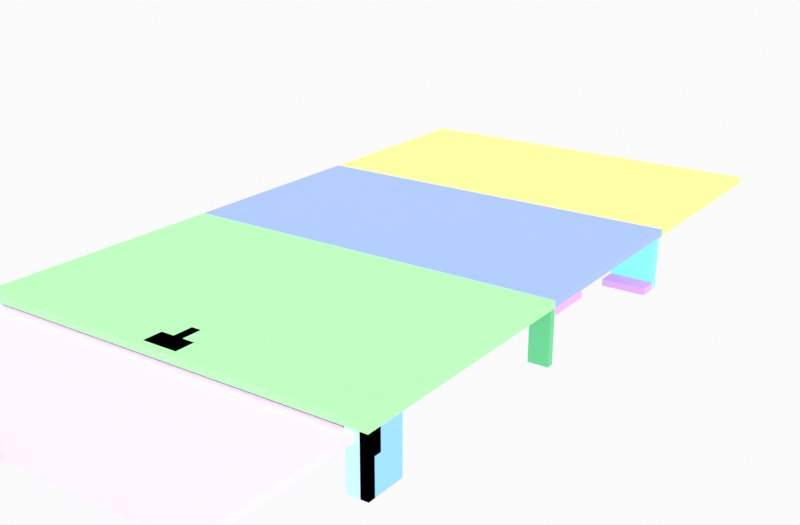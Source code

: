 # Source: meriva_1to1.blend  (saved by Blender 5.0.119; exported with 4.5.12 LTS)
import bpy
from mathutils import Matrix  # noqa: F401  (used for matrix-valued properties, if any)

bpy.ops.wm.read_factory_settings(use_empty=True)
scene = bpy.context.scene
scene.name = 'Scene'

# ---- collections
col_collection = bpy.data.collections.new('Collection'); scene.collection.children.link(col_collection)
col_asm = bpy.data.collections.new('asm'); scene.collection.children.link(col_asm)

# ---- materials (node trees are filled in below, after node groups)
mat_material = bpy.data.materials.new('Material')
mat_material.alpha_threshold = 0.0
mat_material.use_backface_culling_lightprobe_volume = False
mat_material.roughness = 0.5
mat_material.line_color = (0.0, 0.0, 0.0, 1.0)
mat_p2 = bpy.data.materials.new('p2')
mat_p8 = bpy.data.materials.new('p8')
mat_p6 = bpy.data.materials.new('p6')
mat_p7 = bpy.data.materials.new('p7')
mat_p3 = bpy.data.materials.new('p3')
mat_p4 = bpy.data.materials.new('p4')
mat_p5 = bpy.data.materials.new('p5')
mat_p9 = bpy.data.materials.new('p9')
mat_p1 = bpy.data.materials.new('p1')
mat_p10 = bpy.data.materials.new('p10')
mat_p11 = bpy.data.materials.new('p11')
mat_p12 = bpy.data.materials.new('p12')
mat_p13 = bpy.data.materials.new('p13')
mat_p14 = bpy.data.materials.new('p14')
mat_p15 = bpy.data.materials.new('p15')
mat_p16 = bpy.data.materials.new('p16')
mat_p17 = bpy.data.materials.new('p17')
mat_p18 = bpy.data.materials.new('p18')

# ---- material node trees
mat_material.use_nodes = True; mat_material.node_tree.nodes.clear()
_N = mat_material.node_tree.nodes; _L = mat_material.node_tree.links
n0 = _N.new('ShaderNodeOutputMaterial'); n0.name = 'Material Output'; n0.location = (200, 100)
n1 = _N.new('ShaderNodeBsdfPrincipled'); n1.name = 'Principled BSDF'; n1.location = (-200, 100)
_L.new(n1.outputs[0], n0.inputs[0])
n0.is_active_output = True
mat_p2.use_nodes = True; mat_p2.node_tree.nodes.clear()
_N = mat_p2.node_tree.nodes; _L = mat_p2.node_tree.links
n0 = _N.new('ShaderNodeBsdfPrincipled'); n0.name = 'Principled BSDF'; n0.location = (-200, 100)
n0.inputs[0].default_value = (0.3, 0.8, 0.3, 1.0)
n0.inputs[2].default_value = 0.7
n1 = _N.new('ShaderNodeOutputMaterial'); n1.name = 'Material Output'; n1.location = (200, 100)
_L.new(n0.outputs[0], n1.inputs[0])
n1.is_active_output = True
mat_p8.use_nodes = True; mat_p8.node_tree.nodes.clear()
_N = mat_p8.node_tree.nodes; _L = mat_p8.node_tree.links
n0 = _N.new('ShaderNodeBsdfPrincipled'); n0.name = 'Principled BSDF'; n0.location = (-200, 100)
n0.inputs[0].default_value = (0.1, 0.45, 0.2, 1.0)
n0.inputs[2].default_value = 0.7
n1 = _N.new('ShaderNodeOutputMaterial'); n1.name = 'Material Output'; n1.location = (200, 100)
_L.new(n0.outputs[0], n1.inputs[0])
n1.is_active_output = True
mat_p6.use_nodes = True; mat_p6.node_tree.nodes.clear()
_N = mat_p6.node_tree.nodes; _L = mat_p6.node_tree.links
n0 = _N.new('ShaderNodeBsdfPrincipled'); n0.name = 'Principled BSDF'; n0.location = (-200, 100)
n0.inputs[0].default_value = (0.2, 0.45, 0.85, 1.0)
n0.inputs[2].default_value = 0.7
n1 = _N.new('ShaderNodeOutputMaterial'); n1.name = 'Material Output'; n1.location = (200, 100)
_L.new(n0.outputs[0], n1.inputs[0])
n1.is_active_output = True
mat_p7.use_nodes = True; mat_p7.node_tree.nodes.clear()
_N = mat_p7.node_tree.nodes; _L = mat_p7.node_tree.links
n0 = _N.new('ShaderNodeBsdfPrincipled'); n0.name = 'Principled BSDF'; n0.location = (-200, 100)
n0.inputs[0].default_value = (0.4, 0.7, 0.95, 1.0)
n0.inputs[2].default_value = 0.7
n1 = _N.new('ShaderNodeOutputMaterial'); n1.name = 'Material Output'; n1.location = (200, 100)
_L.new(n0.outputs[0], n1.inputs[0])
n1.is_active_output = True
mat_p3.use_nodes = True; mat_p3.node_tree.nodes.clear()
_N = mat_p3.node_tree.nodes; _L = mat_p3.node_tree.links
n0 = _N.new('ShaderNodeBsdfPrincipled'); n0.name = 'Principled BSDF'; n0.location = (-200, 100)
n0.inputs[0].default_value = (0.1, 0.7, 0.65, 1.0)
n0.inputs[2].default_value = 0.7
n1 = _N.new('ShaderNodeOutputMaterial'); n1.name = 'Material Output'; n1.location = (200, 100)
_L.new(n0.outputs[0], n1.inputs[0])
n1.is_active_output = True
mat_p4.use_nodes = True; mat_p4.node_tree.nodes.clear()
_N = mat_p4.node_tree.nodes; _L = mat_p4.node_tree.links
n0 = _N.new('ShaderNodeBsdfPrincipled'); n0.name = 'Principled BSDF'; n0.location = (-200, 100)
n0.inputs[0].default_value = (0.95, 0.55, 0.15, 1.0)
n0.inputs[2].default_value = 0.7
n1 = _N.new('ShaderNodeOutputMaterial'); n1.name = 'Material Output'; n1.location = (200, 100)
_L.new(n0.outputs[0], n1.inputs[0])
n1.is_active_output = True
mat_p5.use_nodes = True; mat_p5.node_tree.nodes.clear()
_N = mat_p5.node_tree.nodes; _L = mat_p5.node_tree.links
n0 = _N.new('ShaderNodeBsdfPrincipled'); n0.name = 'Principled BSDF'; n0.location = (-200, 100)
n0.inputs[0].default_value = (0.55, 0.85, 0.25, 1.0)
n0.inputs[2].default_value = 0.7
n1 = _N.new('ShaderNodeOutputMaterial'); n1.name = 'Material Output'; n1.location = (200, 100)
_L.new(n0.outputs[0], n1.inputs[0])
n1.is_active_output = True
mat_p9.use_nodes = True; mat_p9.node_tree.nodes.clear()
_N = mat_p9.node_tree.nodes; _L = mat_p9.node_tree.links
n0 = _N.new('ShaderNodeBsdfPrincipled'); n0.name = 'Principled BSDF'; n0.location = (-200, 100)
n0.inputs[0].default_value = (0.55, 0.35, 0.2, 1.0)
n0.inputs[2].default_value = 0.7
n1 = _N.new('ShaderNodeOutputMaterial'); n1.name = 'Material Output'; n1.location = (200, 100)
_L.new(n0.outputs[0], n1.inputs[0])
n1.is_active_output = True
mat_p1.use_nodes = True; mat_p1.node_tree.nodes.clear()
_N = mat_p1.node_tree.nodes; _L = mat_p1.node_tree.links
n0 = _N.new('ShaderNodeBsdfPrincipled'); n0.name = 'Principled BSDF'; n0.location = (-200, 100)
n0.inputs[0].default_value = (0.95, 0.8, 0.2, 1.0)
n0.inputs[2].default_value = 0.7
n1 = _N.new('ShaderNodeOutputMaterial'); n1.name = 'Material Output'; n1.location = (200, 100)
_L.new(n0.outputs[0], n1.inputs[0])
n1.is_active_output = True
mat_p10.use_nodes = True; mat_p10.node_tree.nodes.clear()
_N = mat_p10.node_tree.nodes; _L = mat_p10.node_tree.links
n0 = _N.new('ShaderNodeBsdfPrincipled'); n0.name = 'Principled BSDF'; n0.location = (-200, 100)
n0.inputs[0].default_value = (0.25, 0.35, 0.85, 1.0)
n0.inputs[2].default_value = 0.7
n1 = _N.new('ShaderNodeOutputMaterial'); n1.name = 'Material Output'; n1.location = (200, 100)
_L.new(n0.outputs[0], n1.inputs[0])
n1.is_active_output = True
mat_p11.use_nodes = True; mat_p11.node_tree.nodes.clear()
_N = mat_p11.node_tree.nodes; _L = mat_p11.node_tree.links
n0 = _N.new('ShaderNodeBsdfPrincipled'); n0.name = 'Principled BSDF'; n0.location = (-200, 100)
n0.inputs[0].default_value = (0.2, 0.8, 0.85, 1.0)
n0.inputs[2].default_value = 0.7
n1 = _N.new('ShaderNodeOutputMaterial'); n1.name = 'Material Output'; n1.location = (200, 100)
_L.new(n0.outputs[0], n1.inputs[0])
n1.is_active_output = True
mat_p12.use_nodes = True; mat_p12.node_tree.nodes.clear()
_N = mat_p12.node_tree.nodes; _L = mat_p12.node_tree.links
n0 = _N.new('ShaderNodeBsdfPrincipled'); n0.name = 'Principled BSDF'; n0.location = (-200, 100)
n0.inputs[0].default_value = (0.55, 0.3, 0.75, 1.0)
n0.inputs[2].default_value = 0.7
n1 = _N.new('ShaderNodeOutputMaterial'); n1.name = 'Material Output'; n1.location = (200, 100)
_L.new(n0.outputs[0], n1.inputs[0])
n1.is_active_output = True
mat_p13.use_nodes = True; mat_p13.node_tree.nodes.clear()
_N = mat_p13.node_tree.nodes; _L = mat_p13.node_tree.links
n0 = _N.new('ShaderNodeBsdfPrincipled'); n0.name = 'Principled BSDF'; n0.location = (-200, 100)
n0.inputs[0].default_value = (0.9, 0.3, 0.8, 1.0)
n0.inputs[2].default_value = 0.7
n1 = _N.new('ShaderNodeOutputMaterial'); n1.name = 'Material Output'; n1.location = (200, 100)
_L.new(n0.outputs[0], n1.inputs[0])
n1.is_active_output = True
mat_p14.use_nodes = True; mat_p14.node_tree.nodes.clear()
_N = mat_p14.node_tree.nodes; _L = mat_p14.node_tree.links
n0 = _N.new('ShaderNodeBsdfPrincipled'); n0.name = 'Principled BSDF'; n0.location = (-200, 100)
n0.inputs[0].default_value = (0.85, 0.55, 0.9, 1.0)
n0.inputs[2].default_value = 0.7
n1 = _N.new('ShaderNodeOutputMaterial'); n1.name = 'Material Output'; n1.location = (200, 100)
_L.new(n0.outputs[0], n1.inputs[0])
n1.is_active_output = True
mat_p15.use_nodes = True; mat_p15.node_tree.nodes.clear()
_N = mat_p15.node_tree.nodes; _L = mat_p15.node_tree.links
n0 = _N.new('ShaderNodeBsdfPrincipled'); n0.name = 'Principled BSDF'; n0.location = (-200, 100)
n0.inputs[0].default_value = (0.9, 0.15, 0.15, 1.0)
n0.inputs[2].default_value = 0.7
n1 = _N.new('ShaderNodeOutputMaterial'); n1.name = 'Material Output'; n1.location = (200, 100)
_L.new(n0.outputs[0], n1.inputs[0])
n1.is_active_output = True
mat_p16.use_nodes = True; mat_p16.node_tree.nodes.clear()
_N = mat_p16.node_tree.nodes; _L = mat_p16.node_tree.links
n0 = _N.new('ShaderNodeBsdfPrincipled'); n0.name = 'Principled BSDF'; n0.location = (-200, 100)
n0.inputs[0].default_value = (0.95, 0.45, 0.1, 1.0)
n0.inputs[2].default_value = 0.7
n1 = _N.new('ShaderNodeOutputMaterial'); n1.name = 'Material Output'; n1.location = (200, 100)
_L.new(n0.outputs[0], n1.inputs[0])
n1.is_active_output = True
mat_p17.use_nodes = True; mat_p17.node_tree.nodes.clear()
_N = mat_p17.node_tree.nodes; _L = mat_p17.node_tree.links
n0 = _N.new('ShaderNodeBsdfPrincipled'); n0.name = 'Principled BSDF'; n0.location = (-200, 100)
n0.inputs[0].default_value = (0.95, 0.85, 0.2, 1.0)
n0.inputs[2].default_value = 0.7
n1 = _N.new('ShaderNodeOutputMaterial'); n1.name = 'Material Output'; n1.location = (200, 100)
_L.new(n0.outputs[0], n1.inputs[0])
n1.is_active_output = True
mat_p18.use_nodes = True; mat_p18.node_tree.nodes.clear()
_N = mat_p18.node_tree.nodes; _L = mat_p18.node_tree.links
n0 = _N.new('ShaderNodeBsdfPrincipled'); n0.name = 'Principled BSDF'; n0.location = (-200, 100)
n0.inputs[0].default_value = (0.2, 0.2, 0.22, 1.0)
n0.inputs[2].default_value = 0.7
n1 = _N.new('ShaderNodeOutputMaterial'); n1.name = 'Material Output'; n1.location = (200, 100)
_L.new(n0.outputs[0], n1.inputs[0])
n1.is_active_output = True

# ---- world
world_world = bpy.data.worlds.new('World'); scene.world = world_world
world_world.use_nodes = True; world_world.node_tree.nodes.clear()
_N = world_world.node_tree.nodes; _L = world_world.node_tree.links
n0 = _N.new('ShaderNodeOutputWorld'); n0.name = 'World Output'; n0.location = (200, 100)
n1 = _N.new('ShaderNodeBackground'); n1.name = 'Background'; n1.location = (-200, 100)
n1.inputs[0].default_value = (0.96, 0.96, 0.97, 1.0)
_L.new(n1.outputs[0], n0.inputs[0])
n0.is_active_output = True
world_world.color = (0.05088, 0.05088, 0.05088)
world_world.sun_shadow_jitter_overblur = 0.0

# ---- cameras
cam_c = bpy.data.cameras.new('C')
cam_c.clip_start = 1.0
cam_c.clip_end = 1e+07
cam_camera = bpy.data.cameras.new('Camera')
cam_camera.clip_end = 100.0
cam_camera.ortho_scale = 7.314

# ---- lights
light_s = bpy.data.lights.new('S', 'SUN')
light_s.energy = 4.0
light_light = bpy.data.lights.new('Light', 'POINT')
light_light.energy = 1000.0
light_light.shadow_soft_size = 0.1

# ---- meshes
me_cube = bpy.data.meshes.new('Cube')
me_cube.from_pydata([(1.0, 1.0, 1.0), (1.0, 1.0, -1.0), (1.0, -1.0, 1.0), (1.0, -1.0, -1.0), (-1.0, 1.0, 1.0), (-1.0, 1.0, -1.0), (-1.0, -1.0, 1.0), (-1.0, -1.0, -1.0)], [], [(0, 4, 6, 2), (3, 2, 6, 7), (7, 6, 4, 5), (5, 1, 3, 7), (1, 0, 2, 3), (5, 4, 0, 1)])
_uv = me_cube.uv_layers.new(name='UVMap')
_uv.uv.foreach_set('vector', [0.625, 0.5, 0.875, 0.5, 0.875, 0.75, 0.625, 0.75, 0.375, 0.75, 0.625, 0.75, 0.625, 1.0, 0.375, 1.0, 0.375, 0.0, 0.625, 0.0, 0.625, 0.25, 0.375, 0.25, 0.125, 0.5, 0.375, 0.5, 0.375, 0.75, 0.125, 0.75, 0.375, 0.5, 0.625, 0.5, 0.625, 0.75, 0.375, 0.75, 0.375, 0.25, 0.625, 0.25, 0.625, 0.5, 0.375, 0.5])
me_cube.materials.append(mat_material)
me_cube.use_mirror_vertex_groups = False
me_cube.update()
me_p2 = bpy.data.meshes.new('P2')
me_p2.from_pydata([(-515.0, 0.0, 132.0), (515.0, 0.0, 132.0), (515.0, 660.0, 132.0), (-515.0, 660.0, 132.0), (-515.0, 0.0, 150.0), (515.0, 0.0, 150.0), (515.0, 660.0, 150.0), (-515.0, 660.0, 150.0)], [], [(0, 1, 2, 3), (4, 5, 6, 7), (0, 1, 5, 4), (1, 2, 6, 5), (2, 3, 7, 6), (3, 0, 4, 7)])
me_p2.materials.append(mat_p2)
me_p2.update()
me_p8 = bpy.data.meshes.new('P8')
me_p8.from_pydata([(-515.0, 642.0, 0.0), (-465.0, 642.0, 0.0), (-465.0, 660.0, 0.0), (-515.0, 660.0, 0.0), (-515.0, 642.0, 132.0), (-465.0, 642.0, 132.0), (-465.0, 660.0, 132.0), (-515.0, 660.0, 132.0)], [], [(0, 1, 2, 3), (4, 5, 6, 7), (0, 1, 5, 4), (1, 2, 6, 5), (2, 3, 7, 6), (3, 0, 4, 7)])
me_p8.materials.append(mat_p8)
me_p8.update()
me_p8_001 = bpy.data.meshes.new('P8.001')
me_p8_001.from_pydata([(465.0, 642.0, 0.0), (515.0, 642.0, 0.0), (515.0, 660.0, 0.0), (465.0, 660.0, 0.0), (465.0, 642.0, 132.0), (515.0, 642.0, 132.0), (515.0, 660.0, 132.0), (465.0, 660.0, 132.0)], [], [(0, 1, 2, 3), (4, 5, 6, 7), (0, 1, 5, 4), (1, 2, 6, 5), (2, 3, 7, 6), (3, 0, 4, 7)])
me_p8_001.materials.append(mat_p8)
me_p8_001.update()
me_p6 = bpy.data.meshes.new('P6')
me_p6.from_pydata([(-515.0, 0.0, 0.0), (-497.0, 0.0, 0.0), (-497.0, 100.0, 0.0), (-515.0, 100.0, 0.0), (-515.0, 0.0, 132.0), (-497.0, 0.0, 132.0), (-497.0, 100.0, 132.0), (-515.0, 100.0, 132.0)], [], [(0, 1, 2, 3), (4, 5, 6, 7), (0, 1, 5, 4), (1, 2, 6, 5), (2, 3, 7, 6), (3, 0, 4, 7)])
me_p6.materials.append(mat_p6)
me_p6.update()
me_p6_001 = bpy.data.meshes.new('P6.001')
me_p6_001.from_pydata([(497.0, 0.0, 0.0), (515.0, 0.0, 0.0), (515.0, 100.0, 0.0), (497.0, 100.0, 0.0), (497.0, 0.0, 132.0), (515.0, 0.0, 132.0), (515.0, 100.0, 132.0), (497.0, 100.0, 132.0)], [], [(0, 1, 2, 3), (4, 5, 6, 7), (0, 1, 5, 4), (1, 2, 6, 5), (2, 3, 7, 6), (3, 0, 4, 7)])
me_p6_001.materials.append(mat_p6)
me_p6_001.update()
me_p7 = bpy.data.meshes.new('P7')
me_p7.from_pydata([(-515.0, 0.0, 0.0), (-465.0, 0.0, 0.0), (-465.0, 18.0, 0.0), (-515.0, 18.0, 0.0), (-515.0, 0.0, 132.0), (-465.0, 0.0, 132.0), (-465.0, 18.0, 132.0), (-515.0, 18.0, 132.0)], [], [(0, 1, 2, 3), (4, 5, 6, 7), (0, 1, 5, 4), (1, 2, 6, 5), (2, 3, 7, 6), (3, 0, 4, 7)])
me_p7.materials.append(mat_p7)
me_p7.update()
me_p7_001 = bpy.data.meshes.new('P7.001')
me_p7_001.from_pydata([(465.0, 0.0, 0.0), (515.0, 0.0, 0.0), (515.0, 18.0, 0.0), (465.0, 18.0, 0.0), (465.0, 0.0, 132.0), (515.0, 0.0, 132.0), (515.0, 18.0, 132.0), (465.0, 18.0, 132.0)], [], [(0, 1, 2, 3), (4, 5, 6, 7), (0, 1, 5, 4), (1, 2, 6, 5), (2, 3, 7, 6), (3, 0, 4, 7)])
me_p7_001.materials.append(mat_p7)
me_p7_001.update()
me_p3 = bpy.data.meshes.new('P3')
me_p3.from_pydata([(-465.0, 15.0, 90.0), (-415.0, 15.0, 90.0), (-415.0, 645.0, 90.0), (-465.0, 645.0, 90.0), (-465.0, 15.0, 108.0), (-415.0, 15.0, 108.0), (-415.0, 645.0, 108.0), (-465.0, 645.0, 108.0)], [], [(0, 1, 2, 3), (4, 5, 6, 7), (0, 1, 5, 4), (1, 2, 6, 5), (2, 3, 7, 6), (3, 0, 4, 7)])
me_p3.materials.append(mat_p3)
me_p3.update()
me_p3_001 = bpy.data.meshes.new('P3.001')
me_p3_001.from_pydata([(-300.0, 15.0, 90.0), (-250.0, 15.0, 90.0), (-250.0, 645.0, 90.0), (-300.0, 645.0, 90.0), (-300.0, 15.0, 108.0), (-250.0, 15.0, 108.0), (-250.0, 645.0, 108.0), (-300.0, 645.0, 108.0)], [], [(0, 1, 2, 3), (4, 5, 6, 7), (0, 1, 5, 4), (1, 2, 6, 5), (2, 3, 7, 6), (3, 0, 4, 7)])
me_p3_001.materials.append(mat_p3)
me_p3_001.update()
me_p3_002 = bpy.data.meshes.new('P3.002')
me_p3_002.from_pydata([(415.0, 15.0, 90.0), (465.0, 15.0, 90.0), (465.0, 645.0, 90.0), (415.0, 645.0, 90.0), (415.0, 15.0, 108.0), (465.0, 15.0, 108.0), (465.0, 645.0, 108.0), (415.0, 645.0, 108.0)], [], [(0, 1, 2, 3), (4, 5, 6, 7), (0, 1, 5, 4), (1, 2, 6, 5), (2, 3, 7, 6), (3, 0, 4, 7)])
me_p3_002.materials.append(mat_p3)
me_p3_002.update()
me_p3_003 = bpy.data.meshes.new('P3.003')
me_p3_003.from_pydata([(250.0, 15.0, 90.0), (300.0, 15.0, 90.0), (300.0, 645.0, 90.0), (250.0, 645.0, 90.0), (250.0, 15.0, 108.0), (300.0, 15.0, 108.0), (300.0, 645.0, 108.0), (250.0, 645.0, 108.0)], [], [(0, 1, 2, 3), (4, 5, 6, 7), (0, 1, 5, 4), (1, 2, 6, 5), (2, 3, 7, 6), (3, 0, 4, 7)])
me_p3_003.materials.append(mat_p3)
me_p3_003.update()
me_p4 = bpy.data.meshes.new('P4')
me_p4.from_pydata([(-150.0, 642.0, 57.0), (-50.0, 642.0, 57.0), (-50.0, 660.0, 57.0), (-150.0, 660.0, 57.0), (-150.0, 642.0, 132.0), (-50.0, 642.0, 132.0), (-50.0, 660.0, 132.0), (-150.0, 660.0, 132.0)], [], [(0, 1, 2, 3), (4, 5, 6, 7), (0, 1, 5, 4), (1, 2, 6, 5), (2, 3, 7, 6), (3, 0, 4, 7)])
me_p4.materials.append(mat_p4)
me_p4.update()
me_p4_001 = bpy.data.meshes.new('P4.001')
me_p4_001.from_pydata([(50.0, 642.0, 57.0), (150.0, 642.0, 57.0), (150.0, 660.0, 57.0), (50.0, 660.0, 57.0), (50.0, 642.0, 132.0), (150.0, 642.0, 132.0), (150.0, 660.0, 132.0), (50.0, 660.0, 132.0)], [], [(0, 1, 2, 3), (4, 5, 6, 7), (0, 1, 5, 4), (1, 2, 6, 5), (2, 3, 7, 6), (3, 0, 4, 7)])
me_p4_001.materials.append(mat_p4)
me_p4_001.update()
me_p5 = bpy.data.meshes.new('P5')
me_p5.from_pydata([(-515.0, 18.0, 82.0), (515.0, 18.0, 82.0), (515.0, 36.0, 82.0), (-515.0, 36.0, 82.0), (-515.0, 18.0, 132.0), (515.0, 18.0, 132.0), (515.0, 36.0, 132.0), (-515.0, 36.0, 132.0)], [], [(0, 1, 2, 3), (4, 5, 6, 7), (0, 1, 5, 4), (1, 2, 6, 5), (2, 3, 7, 6), (3, 0, 4, 7)])
me_p5.materials.append(mat_p5)
me_p5.update()
me_p9 = bpy.data.meshes.new('P9')
me_p9.from_pydata([(-45.0, 18.0, 132.0), (45.0, 18.0, 132.0), (45.0, 68.0, 132.0), (-45.0, 68.0, 132.0), (-45.0, 18.0, 150.0), (45.0, 18.0, 150.0), (45.0, 68.0, 150.0), (-45.0, 68.0, 150.0)], [], [(0, 1, 2, 3), (4, 5, 6, 7), (0, 1, 5, 4), (1, 2, 6, 5), (2, 3, 7, 6), (3, 0, 4, 7)])
me_p9.materials.append(mat_p9)
me_p9.update()
me_p9_001 = bpy.data.meshes.new('P9.001')
me_p9_001.from_pydata([(-12.0, 68.0, 132.0), (13.0, 68.0, 132.0), (13.0, 118.0, 132.0), (-12.0, 118.0, 132.0), (-12.0, 68.0, 150.0), (13.0, 68.0, 150.0), (13.0, 118.0, 150.0), (-12.0, 118.0, 150.0)], [], [(0, 1, 2, 3), (4, 5, 6, 7), (0, 1, 5, 4), (1, 2, 6, 5), (2, 3, 7, 6), (3, 0, 4, 7)])
me_p9_001.materials.append(mat_p9)
me_p9_001.update()
me_p1 = bpy.data.meshes.new('P1')
me_p1.from_pydata([(-515.0, 1230.0, 132.0), (515.0, 1230.0, 132.0), (515.0, 1800.0, 132.0), (-515.0, 1800.0, 132.0), (-515.0, 1230.0, 150.0), (515.0, 1230.0, 150.0), (515.0, 1800.0, 150.0), (-515.0, 1800.0, 150.0)], [], [(0, 1, 2, 3), (4, 5, 6, 7), (0, 1, 5, 4), (1, 2, 6, 5), (2, 3, 7, 6), (3, 0, 4, 7)])
me_p1.materials.append(mat_p1)
me_p1.update()
me_p10 = bpy.data.meshes.new('P10')
me_p10.from_pydata([(-515.0, 660.0, 132.0), (515.0, 660.0, 132.0), (515.0, 1230.0, 132.0), (-515.0, 1230.0, 132.0), (-515.0, 660.0, 150.0), (515.0, 660.0, 150.0), (515.0, 1230.0, 150.0), (-515.0, 1230.0, 150.0)], [], [(0, 1, 2, 3), (4, 5, 6, 7), (0, 1, 5, 4), (1, 2, 6, 5), (2, 3, 7, 6), (3, 0, 4, 7)])
me_p10.materials.append(mat_p10)
me_p10.update()
me_p11 = bpy.data.meshes.new('P11')
me_p11.from_pydata([(-515.0, 1194.0, 0.0), (-401.0, 1194.0, 0.0), (-401.0, 1212.0, 0.0), (-515.0, 1212.0, 0.0), (-515.0, 1194.0, 132.0), (-401.0, 1194.0, 132.0), (-401.0, 1212.0, 132.0), (-515.0, 1212.0, 132.0)], [], [(0, 1, 2, 3), (4, 5, 6, 7), (0, 1, 5, 4), (1, 2, 6, 5), (2, 3, 7, 6), (3, 0, 4, 7)])
me_p11.materials.append(mat_p11)
me_p11.update()
me_p11_001 = bpy.data.meshes.new('P11.001')
me_p11_001.from_pydata([(401.0, 1194.0, 0.0), (515.0, 1194.0, 0.0), (515.0, 1212.0, 0.0), (401.0, 1212.0, 0.0), (401.0, 1194.0, 132.0), (515.0, 1194.0, 132.0), (515.0, 1212.0, 132.0), (401.0, 1212.0, 132.0)], [], [(0, 1, 2, 3), (4, 5, 6, 7), (0, 1, 5, 4), (1, 2, 6, 5), (2, 3, 7, 6), (3, 0, 4, 7)])
me_p11_001.materials.append(mat_p11)
me_p11_001.update()
me_p12 = bpy.data.meshes.new('P12')
me_p12.from_pydata([(-515.0, 1144.0, 0.0), (-401.0, 1144.0, 0.0), (-401.0, 1194.0, 0.0), (-515.0, 1194.0, 0.0), (-515.0, 1144.0, 18.0), (-401.0, 1144.0, 18.0), (-401.0, 1194.0, 18.0), (-515.0, 1194.0, 18.0)], [], [(0, 1, 2, 3), (4, 5, 6, 7), (0, 1, 5, 4), (1, 2, 6, 5), (2, 3, 7, 6), (3, 0, 4, 7)])
me_p12.materials.append(mat_p12)
me_p12.update()
me_p12_001 = bpy.data.meshes.new('P12.001')
me_p12_001.from_pydata([(401.0, 1144.0, 0.0), (515.0, 1144.0, 0.0), (515.0, 1194.0, 0.0), (401.0, 1194.0, 0.0), (401.0, 1144.0, 18.0), (515.0, 1144.0, 18.0), (515.0, 1194.0, 18.0), (401.0, 1194.0, 18.0)], [], [(0, 1, 2, 3), (4, 5, 6, 7), (0, 1, 5, 4), (1, 2, 6, 5), (2, 3, 7, 6), (3, 0, 4, 7)])
me_p12_001.materials.append(mat_p12)
me_p12_001.update()
me_p13 = bpy.data.meshes.new('P13')
me_p13.from_pydata([(-515.0, 660.0, 114.0), (-465.0, 660.0, 114.0), (-465.0, 787.0, 114.0), (-515.0, 787.0, 114.0), (-515.0, 660.0, 132.0), (-465.0, 660.0, 132.0), (-465.0, 787.0, 132.0), (-515.0, 787.0, 132.0)], [], [(0, 1, 2, 3), (4, 5, 6, 7), (0, 1, 5, 4), (1, 2, 6, 5), (2, 3, 7, 6), (3, 0, 4, 7)])
me_p13.materials.append(mat_p13)
me_p13.update()
me_p13_001 = bpy.data.meshes.new('P13.001')
me_p13_001.from_pydata([(465.0, 660.0, 114.0), (515.0, 660.0, 114.0), (515.0, 787.0, 114.0), (465.0, 787.0, 114.0), (465.0, 660.0, 132.0), (515.0, 660.0, 132.0), (515.0, 787.0, 132.0), (465.0, 787.0, 132.0)], [], [(0, 1, 2, 3), (4, 5, 6, 7), (0, 1, 5, 4), (1, 2, 6, 5), (2, 3, 7, 6), (3, 0, 4, 7)])
me_p13_001.materials.append(mat_p13)
me_p13_001.update()
me_p14 = bpy.data.meshes.new('P14')
me_p14.from_pydata([(-485.0, -380.0, 108.0), (485.0, -380.0, 108.0), (485.0, 160.0, 108.0), (-485.0, 160.0, 108.0), (-485.0, -380.0, 126.0), (485.0, -380.0, 126.0), (485.0, 160.0, 126.0), (-485.0, 160.0, 126.0)], [], [(0, 1, 2, 3), (4, 5, 6, 7), (0, 1, 5, 4), (1, 2, 6, 5), (2, 3, 7, 6), (3, 0, 4, 7)])
me_p14.materials.append(mat_p14)
me_p14.update()
me_p15 = bpy.data.meshes.new('P15')
me_p15.from_pydata([(-40.0, -400.0, 108.0), (40.0, -400.0, 108.0), (40.0, -380.0, 108.0), (-40.0, -380.0, 108.0), (-40.0, -400.0, 138.0), (40.0, -400.0, 138.0), (40.0, -380.0, 138.0), (-40.0, -380.0, 138.0)], [], [(0, 1, 2, 3), (4, 5, 6, 7), (0, 1, 5, 4), (1, 2, 6, 5), (2, 3, 7, 6), (3, 0, 4, 7)])
me_p15.materials.append(mat_p15)
me_p15.update()
me_p16 = bpy.data.meshes.new('P16')
me_p16.from_pydata([(-260.0, 120.0, 108.0), (-180.0, 120.0, 108.0), (-180.0, 140.0, 108.0), (-260.0, 140.0, 108.0), (-260.0, 120.0, 124.0), (-180.0, 120.0, 124.0), (-180.0, 140.0, 124.0), (-260.0, 140.0, 124.0)], [], [(0, 1, 2, 3), (4, 5, 6, 7), (0, 1, 5, 4), (1, 2, 6, 5), (2, 3, 7, 6), (3, 0, 4, 7)])
me_p16.materials.append(mat_p16)
me_p16.update()
me_p16_001 = bpy.data.meshes.new('P16.001')
me_p16_001.from_pydata([(180.0, 120.0, 108.0), (260.0, 120.0, 108.0), (260.0, 140.0, 108.0), (180.0, 140.0, 108.0), (180.0, 120.0, 124.0), (260.0, 120.0, 124.0), (260.0, 140.0, 124.0), (180.0, 140.0, 124.0)], [], [(0, 1, 2, 3), (4, 5, 6, 7), (0, 1, 5, 4), (1, 2, 6, 5), (2, 3, 7, 6), (3, 0, 4, 7)])
me_p16_001.materials.append(mat_p16)
me_p16_001.update()
me_p17 = bpy.data.meshes.new('P17')
me_p17.from_pydata([(-260.0, 150.0, 126.0), (-180.0, 150.0, 126.0), (-180.0, 230.0, 126.0), (-260.0, 230.0, 126.0), (-260.0, 150.0, 142.0), (-180.0, 150.0, 142.0), (-180.0, 230.0, 142.0), (-260.0, 230.0, 142.0)], [], [(0, 1, 2, 3), (4, 5, 6, 7), (0, 1, 5, 4), (1, 2, 6, 5), (2, 3, 7, 6), (3, 0, 4, 7)])
me_p17.materials.append(mat_p17)
me_p17.update()
me_p17_001 = bpy.data.meshes.new('P17.001')
me_p17_001.from_pydata([(180.0, 150.0, 126.0), (260.0, 150.0, 126.0), (260.0, 230.0, 126.0), (180.0, 230.0, 126.0), (180.0, 150.0, 142.0), (260.0, 150.0, 142.0), (260.0, 230.0, 142.0), (180.0, 230.0, 142.0)], [], [(0, 1, 2, 3), (4, 5, 6, 7), (0, 1, 5, 4), (1, 2, 6, 5), (2, 3, 7, 6), (3, 0, 4, 7)])
me_p17_001.materials.append(mat_p17)
me_p17_001.update()
me_p18 = bpy.data.meshes.new('P18')
me_p18.from_pydata([(-260.0, 600.0, 126.0), (-180.0, 600.0, 126.0), (-180.0, 680.0, 126.0), (-260.0, 680.0, 126.0), (-260.0, 600.0, 142.0), (-180.0, 600.0, 142.0), (-180.0, 680.0, 142.0), (-260.0, 680.0, 142.0)], [], [(0, 1, 2, 3), (4, 5, 6, 7), (0, 1, 5, 4), (1, 2, 6, 5), (2, 3, 7, 6), (3, 0, 4, 7)])
me_p18.materials.append(mat_p18)
me_p18.update()
me_p18_001 = bpy.data.meshes.new('P18.001')
me_p18_001.from_pydata([(180.0, 600.0, 126.0), (260.0, 600.0, 126.0), (260.0, 680.0, 126.0), (180.0, 680.0, 126.0), (180.0, 600.0, 142.0), (260.0, 600.0, 142.0), (260.0, 680.0, 142.0), (180.0, 680.0, 142.0)], [], [(0, 1, 2, 3), (4, 5, 6, 7), (0, 1, 5, 4), (1, 2, 6, 5), (2, 3, 7, 6), (3, 0, 4, 7)])
me_p18_001.materials.append(mat_p18)
me_p18_001.update()

# ---- objects
ob_s = bpy.data.objects.new('S', light_s)
ob_tgt = bpy.data.objects.new('Tgt', None)
ob_c = bpy.data.objects.new('C', cam_c)
ob_cube = bpy.data.objects.new('Cube', me_cube)
ob_light = bpy.data.objects.new('Light', light_light)
ob_camera = bpy.data.objects.new('Camera', cam_camera)
ob_p2 = bpy.data.objects.new('P2', me_p2)
ob_p8 = bpy.data.objects.new('P8', me_p8)
ob_p8_001 = bpy.data.objects.new('P8.001', me_p8_001)
ob_p6 = bpy.data.objects.new('P6', me_p6)
ob_p6_001 = bpy.data.objects.new('P6.001', me_p6_001)
ob_p7 = bpy.data.objects.new('P7', me_p7)
ob_p7_001 = bpy.data.objects.new('P7.001', me_p7_001)
ob_p3 = bpy.data.objects.new('P3', me_p3)
ob_p3_001 = bpy.data.objects.new('P3.001', me_p3_001)
ob_p3_002 = bpy.data.objects.new('P3.002', me_p3_002)
ob_p3_003 = bpy.data.objects.new('P3.003', me_p3_003)
ob_p4 = bpy.data.objects.new('P4', me_p4)
ob_p4_001 = bpy.data.objects.new('P4.001', me_p4_001)
ob_p5 = bpy.data.objects.new('P5', me_p5)
ob_p9 = bpy.data.objects.new('P9', me_p9)
ob_p9_001 = bpy.data.objects.new('P9.001', me_p9_001)
ob_p1 = bpy.data.objects.new('P1', me_p1)
ob_p10 = bpy.data.objects.new('P10', me_p10)
ob_p11 = bpy.data.objects.new('P11', me_p11)
ob_p11_001 = bpy.data.objects.new('P11.001', me_p11_001)
ob_p12 = bpy.data.objects.new('P12', me_p12)
ob_p12_001 = bpy.data.objects.new('P12.001', me_p12_001)
ob_p13 = bpy.data.objects.new('P13', me_p13)
ob_p13_001 = bpy.data.objects.new('P13.001', me_p13_001)
ob_p14 = bpy.data.objects.new('P14', me_p14)
ob_p15 = bpy.data.objects.new('P15', me_p15)
ob_p16 = bpy.data.objects.new('P16', me_p16)
ob_p16_001 = bpy.data.objects.new('P16.001', me_p16_001)
ob_p17 = bpy.data.objects.new('P17', me_p17)
ob_p17_001 = bpy.data.objects.new('P17.001', me_p17_001)
ob_p18 = bpy.data.objects.new('P18', me_p18)
ob_p18_001 = bpy.data.objects.new('P18.001', me_p18_001)

# ---- transforms, parenting, visibility, modifiers, constraints
ob_s.location = (0.0, 0.0, 0.0)
ob_s.rotation_euler = (0.9599, 0.2094, 0.6981)
ob_tgt.location = (0.0, 820.0, 75.0)
ob_c.location = (1500.0, -1300.0, 1050.0)
_c = ob_c.constraints.new('TRACK_TO'); _c.name = 'Track To'
_c.target = ob_tgt
ob_cube.location = (0.0, 0.0, 0.0)
ob_cube.lock_rotations_4d = False
ob_cube.empty_display_type = 'ARROWS'
ob_cube.lineart.crease_threshold = 0.0
ob_light.location = (4.076, 1.005, 5.904)
ob_light.rotation_euler = (0.6503, 0.05522, 1.866)
ob_light.lock_rotations_4d = False
ob_light.empty_display_type = 'ARROWS'
ob_light.color = (0.0, 0.0, 0.0, 0.0)
ob_light.lineart.crease_threshold = 0.0
ob_camera.location = (7.359, -6.926, 4.958)
ob_camera.rotation_euler = (1.109, 0.0, 0.8149)
ob_camera.lock_rotations_4d = False
ob_camera.empty_display_type = 'ARROWS'
ob_camera.color = (0.0, 0.0, 0.0, 0.0)
ob_camera.display_type = 'WIRE'
ob_camera.lineart.crease_threshold = 0.0
ob_p2.location = (0.0, 0.0, 0.0)
ob_p8.location = (0.0, 0.0, 0.0)
ob_p8_001.location = (0.0, 0.0, 0.0)
ob_p6.location = (0.0, 0.0, 0.0)
ob_p6_001.location = (0.0, 0.0, 0.0)
ob_p7.location = (0.0, 0.0, 0.0)
ob_p7_001.location = (0.0, 0.0, 0.0)
ob_p3.location = (0.0, 0.0, 0.0)
ob_p3_001.location = (0.0, 0.0, 0.0)
ob_p3_002.location = (0.0, 0.0, 0.0)
ob_p3_003.location = (0.0, 0.0, 0.0)
ob_p4.location = (0.0, 0.0, 0.0)
ob_p4_001.location = (0.0, 0.0, 0.0)
ob_p5.location = (0.0, 0.0, 0.0)
ob_p9.location = (0.0, 0.0, 0.0)
ob_p9_001.location = (0.0, 0.0, 0.0)
ob_p1.location = (0.0, 0.0, 0.0)
ob_p10.location = (0.0, 0.0, 0.0)
ob_p11.location = (0.0, 0.0, 0.0)
ob_p11_001.location = (0.0, 0.0, 0.0)
ob_p12.location = (0.0, 0.0, 0.0)
ob_p12_001.location = (0.0, 0.0, 0.0)
ob_p13.location = (0.0, 0.0, 0.0)
ob_p13_001.location = (0.0, 0.0, 0.0)
ob_p14.location = (0.0, 0.0, 0.0)
ob_p15.location = (0.0, 0.0, 0.0)
ob_p16.location = (0.0, 0.0, 0.0)
ob_p16_001.location = (0.0, 0.0, 0.0)
ob_p17.location = (0.0, 0.0, 0.0)
ob_p17_001.location = (0.0, 0.0, 0.0)
ob_p18.location = (0.0, 0.0, 0.0)
ob_p18_001.location = (0.0, 0.0, 0.0)

# ---- collection membership
scene.collection.objects.link(ob_s)
scene.collection.objects.link(ob_tgt)
scene.collection.objects.link(ob_c)
col_collection.objects.link(ob_cube)
col_collection.objects.link(ob_light)
col_collection.objects.link(ob_camera)
col_asm.objects.link(ob_p2)
col_asm.objects.link(ob_p8)
col_asm.objects.link(ob_p8_001)
col_asm.objects.link(ob_p6)
col_asm.objects.link(ob_p6_001)
col_asm.objects.link(ob_p7)
col_asm.objects.link(ob_p7_001)
col_asm.objects.link(ob_p3)
col_asm.objects.link(ob_p3_001)
col_asm.objects.link(ob_p3_002)
col_asm.objects.link(ob_p3_003)
col_asm.objects.link(ob_p4)
col_asm.objects.link(ob_p4_001)
col_asm.objects.link(ob_p5)
col_asm.objects.link(ob_p9)
col_asm.objects.link(ob_p9_001)
col_asm.objects.link(ob_p1)
col_asm.objects.link(ob_p10)
col_asm.objects.link(ob_p11)
col_asm.objects.link(ob_p11_001)
col_asm.objects.link(ob_p12)
col_asm.objects.link(ob_p12_001)
col_asm.objects.link(ob_p13)
col_asm.objects.link(ob_p13_001)
col_asm.objects.link(ob_p14)
col_asm.objects.link(ob_p15)
col_asm.objects.link(ob_p16)
col_asm.objects.link(ob_p16_001)
col_asm.objects.link(ob_p17)
col_asm.objects.link(ob_p17_001)
col_asm.objects.link(ob_p18)
col_asm.objects.link(ob_p18_001)

# ---- scene / render settings (as saved in the file)
scene.camera = ob_c
scene.frame_start = 1; scene.frame_end = 250; scene.frame_set(1)
scene.render.engine = 'CYCLES'
scene.render.resolution_x = 1600
scene.render.resolution_y = 1050
scene.render.bake_bias = 0.0
scene.render.bake_samples = 0
scene.cycles.samples = 40
scene.cycles.sampling_pattern = 'TABULATED_SOBOL'
scene.eevee.use_volume_custom_range = False
scene.view_settings.view_transform = 'Standard'
bpy.context.view_layer.update()
